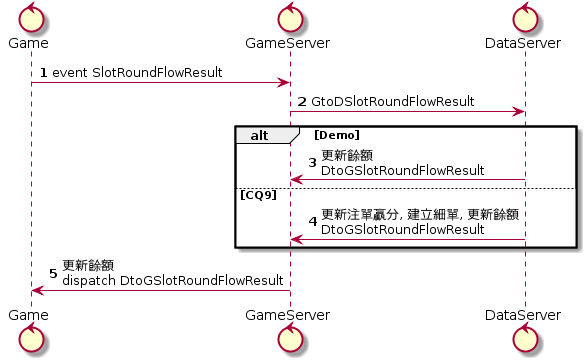

The diagram above was rendered by PlantUML. Its source (embedded in the PNG):
@startuml
control Game
control GameServer
control DataServer

autonumber 1
Game -> GameServer: event SlotRoundFlowResult
GameServer -> DataServer: GtoDSlotRoundFlowResult
alt Demo
	DataServer -> GameServer: 更新餘額\nDtoGSlotRoundFlowResult
else CQ9
	DataServer -> GameServer: 更新注單贏分, 建立細單, 更新餘額\nDtoGSlotRoundFlowResult
end
GameServer -> Game: 更新餘額\ndispatch DtoGSlotRoundFlowResult
@enduml